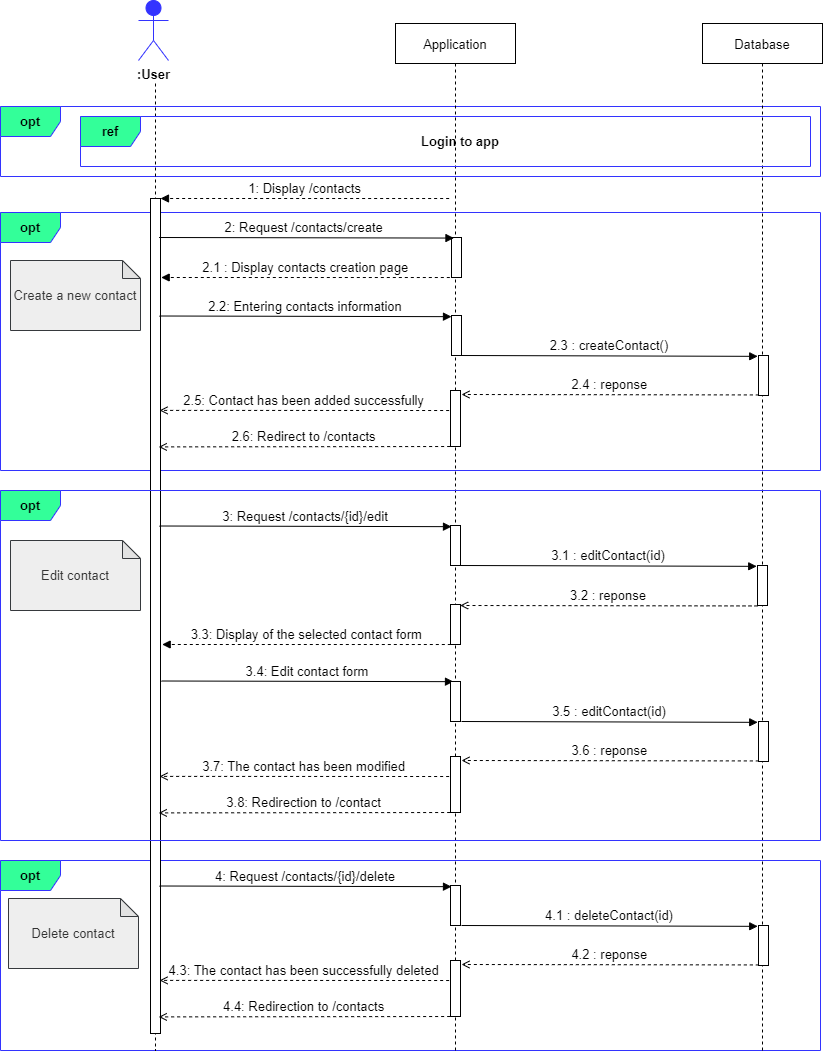

The diagram above was exported from draw.io. Its source (the exported page's mxGraphModel, read from the mxfile embedded in the PNG):
<mxGraphModel dx="1038" dy="641" grid="1" gridSize="10" guides="1" tooltips="1" connect="1" arrows="1" fold="1" page="1" pageScale="1" pageWidth="850" pageHeight="1100" math="0" shadow="0">
  <root>
    <mxCell id="PNqSRyfZp4oUOnR1Nyc5-0" />
    <mxCell id="PNqSRyfZp4oUOnR1Nyc5-1" parent="PNqSRyfZp4oUOnR1Nyc5-0" />
    <mxCell id="PNqSRyfZp4oUOnR1Nyc5-2" value="&lt;b style=&quot;font-size: 13px&quot;&gt;opt&lt;/b&gt;" style="shape=umlFrame;whiteSpace=wrap;html=1;fontColor=#000000;strokeColor=#3333FF;fillColor=#33FF99;fontSize=13;" parent="PNqSRyfZp4oUOnR1Nyc5-1" vertex="1">
      <mxGeometry x="20" y="900" width="820" height="190" as="geometry" />
    </mxCell>
    <mxCell id="PNqSRyfZp4oUOnR1Nyc5-3" value="&lt;b style=&quot;font-size: 13px&quot;&gt;opt&lt;/b&gt;" style="shape=umlFrame;whiteSpace=wrap;html=1;fontColor=#000000;strokeColor=#3333FF;fillColor=#33FF99;fontSize=13;" parent="PNqSRyfZp4oUOnR1Nyc5-1" vertex="1">
      <mxGeometry x="20" y="252" width="820" height="258" as="geometry" />
    </mxCell>
    <mxCell id="PNqSRyfZp4oUOnR1Nyc5-4" value="&lt;b style=&quot;font-size: 13px&quot;&gt;opt&lt;/b&gt;" style="shape=umlFrame;whiteSpace=wrap;html=1;fontColor=#000000;strokeColor=#3333FF;fillColor=#33FF99;fontSize=13;" parent="PNqSRyfZp4oUOnR1Nyc5-1" vertex="1">
      <mxGeometry x="20" y="146" width="820" height="70" as="geometry" />
    </mxCell>
    <mxCell id="PNqSRyfZp4oUOnR1Nyc5-5" value="Database" style="shape=umlLifeline;perimeter=lifelinePerimeter;container=1;collapsible=0;recursiveResize=0;rounded=0;shadow=0;strokeWidth=1;fontSize=13;" parent="PNqSRyfZp4oUOnR1Nyc5-1" vertex="1">
      <mxGeometry x="722" y="63" width="120" height="1027" as="geometry" />
    </mxCell>
    <mxCell id="PNqSRyfZp4oUOnR1Nyc5-6" value="" style="points=[];perimeter=orthogonalPerimeter;rounded=0;shadow=0;strokeWidth=1;fontSize=13;" parent="PNqSRyfZp4oUOnR1Nyc5-5" vertex="1">
      <mxGeometry x="56" y="332" width="10" height="40" as="geometry" />
    </mxCell>
    <mxCell id="PNqSRyfZp4oUOnR1Nyc5-7" value="" style="shape=umlLifeline;perimeter=lifelinePerimeter;container=1;collapsible=0;recursiveResize=0;rounded=0;shadow=0;strokeWidth=1;fillColor=none;strokeColor=default;fontColor=default;size=0;fontSize=13;" parent="PNqSRyfZp4oUOnR1Nyc5-1" vertex="1">
      <mxGeometry x="105" y="123" width="140" height="967" as="geometry" />
    </mxCell>
    <mxCell id="PNqSRyfZp4oUOnR1Nyc5-8" value=":User" style="shape=umlActor;verticalLabelPosition=bottom;verticalAlign=top;html=1;outlineConnect=0;fontColor=default;strokeColor=#3333FF;fillColor=#3333FF;fontStyle=1;fontSize=13;" parent="PNqSRyfZp4oUOnR1Nyc5-7" vertex="1">
      <mxGeometry x="53" y="-83" width="30" height="60" as="geometry" />
    </mxCell>
    <mxCell id="PNqSRyfZp4oUOnR1Nyc5-9" value="" style="points=[];perimeter=orthogonalPerimeter;rounded=0;shadow=0;strokeWidth=1;fontSize=13;" parent="PNqSRyfZp4oUOnR1Nyc5-7" vertex="1">
      <mxGeometry x="65" y="115" width="10" height="835" as="geometry" />
    </mxCell>
    <mxCell id="PNqSRyfZp4oUOnR1Nyc5-10" value="&lt;span style=&quot;color: rgb(51 , 51 , 51) ; font-size: 13px&quot;&gt;Delete contact&lt;/span&gt;" style="shape=note;whiteSpace=wrap;html=1;backgroundOutline=1;darkOpacity=0.05;fontSize=14;size=18;fillColor=#eeeeee;strokeColor=#36393d;fontStyle=0" parent="PNqSRyfZp4oUOnR1Nyc5-7" vertex="1">
      <mxGeometry x="-77" y="815" width="130" height="70" as="geometry" />
    </mxCell>
    <mxCell id="PNqSRyfZp4oUOnR1Nyc5-11" value="Application" style="shape=umlLifeline;perimeter=lifelinePerimeter;container=1;collapsible=0;recursiveResize=0;rounded=0;shadow=0;strokeWidth=1;fontSize=13;" parent="PNqSRyfZp4oUOnR1Nyc5-1" vertex="1">
      <mxGeometry x="415" y="63" width="120" height="1027" as="geometry" />
    </mxCell>
    <mxCell id="PNqSRyfZp4oUOnR1Nyc5-12" value="" style="points=[];perimeter=orthogonalPerimeter;rounded=0;shadow=0;strokeWidth=1;fontSize=13;" parent="PNqSRyfZp4oUOnR1Nyc5-11" vertex="1">
      <mxGeometry x="56" y="292" width="10" height="40" as="geometry" />
    </mxCell>
    <mxCell id="PNqSRyfZp4oUOnR1Nyc5-13" value="" style="html=1;points=[];perimeter=orthogonalPerimeter;fontColor=default;strokeColor=default;fillColor=default;fontSize=13;" parent="PNqSRyfZp4oUOnR1Nyc5-11" vertex="1">
      <mxGeometry x="55" y="367" width="10" height="56" as="geometry" />
    </mxCell>
    <mxCell id="PNqSRyfZp4oUOnR1Nyc5-14" value="2.2: Entering contacts information" style="verticalAlign=bottom;endArrow=block;shadow=0;strokeWidth=1;entryX=0.2;entryY=0.061;entryDx=0;entryDy=0;entryPerimeter=0;fontSize=13;" parent="PNqSRyfZp4oUOnR1Nyc5-1" edge="1">
      <mxGeometry relative="1" as="geometry">
        <mxPoint x="179" y="355.5000000000001" as="sourcePoint" />
        <mxPoint x="471" y="356.15999999999997" as="targetPoint" />
      </mxGeometry>
    </mxCell>
    <mxCell id="PNqSRyfZp4oUOnR1Nyc5-15" value="" style="points=[];perimeter=orthogonalPerimeter;rounded=0;shadow=0;strokeWidth=1;fontSize=13;" parent="PNqSRyfZp4oUOnR1Nyc5-1" vertex="1">
      <mxGeometry x="471" y="277" width="10" height="40" as="geometry" />
    </mxCell>
    <mxCell id="PNqSRyfZp4oUOnR1Nyc5-16" value="2: Request /contacts/create " style="verticalAlign=bottom;endArrow=block;shadow=0;strokeWidth=1;entryX=-0.008;entryY=0.019;entryDx=0;entryDy=0;entryPerimeter=0;fontSize=13;" parent="PNqSRyfZp4oUOnR1Nyc5-1" edge="1">
      <mxGeometry relative="1" as="geometry">
        <mxPoint x="178.53999999999996" y="277" as="sourcePoint" />
        <mxPoint x="473.46000000000004" y="277.56999999999994" as="targetPoint" />
      </mxGeometry>
    </mxCell>
    <mxCell id="PNqSRyfZp4oUOnR1Nyc5-17" value="2.3 : createContact()" style="verticalAlign=bottom;endArrow=block;shadow=0;strokeWidth=1;entryX=-0.078;entryY=0.128;entryDx=0;entryDy=0;entryPerimeter=0;fontSize=13;" parent="PNqSRyfZp4oUOnR1Nyc5-1" edge="1">
      <mxGeometry relative="1" as="geometry">
        <mxPoint x="481" y="395" as="sourcePoint" />
        <mxPoint x="777.22" y="395.8399999999999" as="targetPoint" />
      </mxGeometry>
    </mxCell>
    <mxCell id="PNqSRyfZp4oUOnR1Nyc5-18" value="2.4 : reponse" style="verticalAlign=bottom;endArrow=open;shadow=0;strokeWidth=1;dashed=1;entryX=0.488;entryY=0.335;entryDx=0;entryDy=0;entryPerimeter=0;exitX=-0.033;exitY=0.242;exitDx=0;exitDy=0;exitPerimeter=0;endFill=0;fontSize=13;" parent="PNqSRyfZp4oUOnR1Nyc5-1" edge="1">
      <mxGeometry relative="1" as="geometry">
        <mxPoint x="778.3499999999997" y="434.4399999999998" as="sourcePoint" />
        <mxPoint x="481" y="434" as="targetPoint" />
      </mxGeometry>
    </mxCell>
    <mxCell id="PNqSRyfZp4oUOnR1Nyc5-19" value="2.5: Contact has been added successfully" style="verticalAlign=bottom;endArrow=open;shadow=0;strokeWidth=1;dashed=1;exitX=-0.008;exitY=0.979;exitDx=0;exitDy=0;exitPerimeter=0;entryX=0.529;entryY=0.57;entryDx=0;entryDy=0;entryPerimeter=0;endFill=0;fontSize=13;" parent="PNqSRyfZp4oUOnR1Nyc5-1" edge="1">
      <mxGeometry relative="1" as="geometry">
        <mxPoint x="468.64000000000016" y="450.02" as="sourcePoint" />
        <mxPoint x="179.05999999999995" y="449.8899999999999" as="targetPoint" />
      </mxGeometry>
    </mxCell>
    <mxCell id="PNqSRyfZp4oUOnR1Nyc5-20" value="2.6: Redirect to /contacts" style="verticalAlign=bottom;endArrow=open;shadow=0;strokeWidth=1;dashed=1;exitX=-0.008;exitY=0.979;exitDx=0;exitDy=0;exitPerimeter=0;entryX=0.523;entryY=0.591;entryDx=0;entryDy=0;entryPerimeter=0;fontSize=13;endFill=0;" parent="PNqSRyfZp4oUOnR1Nyc5-1" edge="1">
      <mxGeometry relative="1" as="geometry">
        <mxPoint x="469.64000000000016" y="486.02" as="sourcePoint" />
        <mxPoint x="178.22000000000003" y="486.4069999999999" as="targetPoint" />
      </mxGeometry>
    </mxCell>
    <mxCell id="PNqSRyfZp4oUOnR1Nyc5-21" value="&lt;font color=&quot;#333333&quot;&gt;&lt;span style=&quot;font-size: 13px&quot;&gt;Create a new contact&lt;/span&gt;&lt;/font&gt;" style="shape=note;whiteSpace=wrap;html=1;backgroundOutline=1;darkOpacity=0.05;fontSize=14;size=18;fillColor=#eeeeee;strokeColor=#36393d;fontStyle=0" parent="PNqSRyfZp4oUOnR1Nyc5-1" vertex="1">
      <mxGeometry x="30" y="300" width="130" height="70" as="geometry" />
    </mxCell>
    <mxCell id="PNqSRyfZp4oUOnR1Nyc5-22" value="2.1 : Display contacts creation page" style="verticalAlign=bottom;endArrow=block;shadow=0;strokeWidth=1;dashed=1;exitX=-0.008;exitY=0.979;exitDx=0;exitDy=0;exitPerimeter=0;entryX=1.128;entryY=-0.021;entryDx=0;entryDy=0;entryPerimeter=0;fontSize=13;" parent="PNqSRyfZp4oUOnR1Nyc5-1" edge="1">
      <mxGeometry relative="1" as="geometry">
        <mxPoint x="469.32000000000016" y="317.02" as="sourcePoint" />
        <mxPoint x="180.6800000000003" y="316.9989999999998" as="targetPoint" />
      </mxGeometry>
    </mxCell>
    <mxCell id="PNqSRyfZp4oUOnR1Nyc5-23" value="&lt;b style=&quot;font-size: 13px;&quot;&gt;ref&lt;/b&gt;" style="shape=umlFrame;whiteSpace=wrap;html=1;fontColor=#000000;strokeColor=#3333FF;fillColor=#33FF99;fontSize=13;" parent="PNqSRyfZp4oUOnR1Nyc5-1" vertex="1">
      <mxGeometry x="100" y="156" width="730" height="50" as="geometry" />
    </mxCell>
    <mxCell id="PNqSRyfZp4oUOnR1Nyc5-24" value="Login to app" style="text;html=1;align=center;verticalAlign=middle;whiteSpace=wrap;rounded=0;fontSize=13;fontStyle=1;fontColor=#000000;" parent="PNqSRyfZp4oUOnR1Nyc5-1" vertex="1">
      <mxGeometry x="160" y="156" width="640" height="50" as="geometry" />
    </mxCell>
    <mxCell id="PNqSRyfZp4oUOnR1Nyc5-25" value="1: Display /contacts" style="verticalAlign=bottom;endArrow=block;shadow=0;strokeWidth=1;dashed=1;exitX=-0.008;exitY=0.979;exitDx=0;exitDy=0;exitPerimeter=0;entryX=1.128;entryY=-0.021;entryDx=0;entryDy=0;entryPerimeter=0;fontSize=13;" parent="PNqSRyfZp4oUOnR1Nyc5-1" edge="1">
      <mxGeometry relative="1" as="geometry">
        <mxPoint x="468.64000000000016" y="238.01999999999998" as="sourcePoint" />
        <mxPoint x="180.00000000000028" y="237.9989999999998" as="targetPoint" />
      </mxGeometry>
    </mxCell>
    <mxCell id="PNqSRyfZp4oUOnR1Nyc5-26" value="&lt;b style=&quot;font-size: 13px&quot;&gt;opt&lt;/b&gt;" style="shape=umlFrame;whiteSpace=wrap;html=1;fontColor=#000000;strokeColor=#3333FF;fillColor=#33FF99;fontSize=13;" parent="PNqSRyfZp4oUOnR1Nyc5-1" vertex="1">
      <mxGeometry x="20" y="530" width="820" height="350" as="geometry" />
    </mxCell>
    <mxCell id="PNqSRyfZp4oUOnR1Nyc5-27" value="" style="points=[];perimeter=orthogonalPerimeter;rounded=0;shadow=0;strokeWidth=1;fontSize=13;" parent="PNqSRyfZp4oUOnR1Nyc5-1" vertex="1">
      <mxGeometry x="778" y="761" width="10" height="40" as="geometry" />
    </mxCell>
    <mxCell id="PNqSRyfZp4oUOnR1Nyc5-28" value="" style="html=1;points=[];perimeter=orthogonalPerimeter;fontColor=default;strokeColor=default;fillColor=default;fontSize=13;" parent="PNqSRyfZp4oUOnR1Nyc5-1" vertex="1">
      <mxGeometry x="470" y="796" width="10" height="56" as="geometry" />
    </mxCell>
    <mxCell id="PNqSRyfZp4oUOnR1Nyc5-29" value="3: Request /contacts/{id}/edit" style="verticalAlign=bottom;endArrow=block;shadow=0;strokeWidth=1;entryX=0.2;entryY=0.061;entryDx=0;entryDy=0;entryPerimeter=0;fontSize=13;" parent="PNqSRyfZp4oUOnR1Nyc5-1" edge="1">
      <mxGeometry relative="1" as="geometry">
        <mxPoint x="179" y="565.5000000000001" as="sourcePoint" />
        <mxPoint x="471" y="566.16" as="targetPoint" />
      </mxGeometry>
    </mxCell>
    <mxCell id="PNqSRyfZp4oUOnR1Nyc5-30" value="3.5 : editContact(id)" style="verticalAlign=bottom;endArrow=block;shadow=0;strokeWidth=1;entryX=-0.078;entryY=0.128;entryDx=0;entryDy=0;entryPerimeter=0;fontSize=13;" parent="PNqSRyfZp4oUOnR1Nyc5-1" edge="1">
      <mxGeometry relative="1" as="geometry">
        <mxPoint x="481" y="761" as="sourcePoint" />
        <mxPoint x="777.22" y="761.8399999999999" as="targetPoint" />
      </mxGeometry>
    </mxCell>
    <mxCell id="PNqSRyfZp4oUOnR1Nyc5-31" value="3.6 : reponse" style="verticalAlign=bottom;endArrow=open;shadow=0;strokeWidth=1;dashed=1;entryX=0.488;entryY=0.335;entryDx=0;entryDy=0;entryPerimeter=0;exitX=-0.033;exitY=0.242;exitDx=0;exitDy=0;exitPerimeter=0;endFill=0;fontSize=13;" parent="PNqSRyfZp4oUOnR1Nyc5-1" edge="1">
      <mxGeometry relative="1" as="geometry">
        <mxPoint x="778.3499999999997" y="800.4399999999998" as="sourcePoint" />
        <mxPoint x="481" y="800" as="targetPoint" />
      </mxGeometry>
    </mxCell>
    <mxCell id="PNqSRyfZp4oUOnR1Nyc5-32" value="3.7: The contact has been modified" style="verticalAlign=bottom;endArrow=open;shadow=0;strokeWidth=1;dashed=1;exitX=-0.008;exitY=0.979;exitDx=0;exitDy=0;exitPerimeter=0;entryX=0.529;entryY=0.57;entryDx=0;entryDy=0;entryPerimeter=0;endFill=0;fontSize=13;" parent="PNqSRyfZp4oUOnR1Nyc5-1" edge="1">
      <mxGeometry relative="1" as="geometry">
        <mxPoint x="468.6400000000001" y="816.02" as="sourcePoint" />
        <mxPoint x="179.05999999999995" y="815.8899999999999" as="targetPoint" />
      </mxGeometry>
    </mxCell>
    <mxCell id="PNqSRyfZp4oUOnR1Nyc5-33" value="3.8: Redirection to /contact" style="verticalAlign=bottom;endArrow=open;shadow=0;strokeWidth=1;dashed=1;exitX=-0.008;exitY=0.979;exitDx=0;exitDy=0;exitPerimeter=0;entryX=0.523;entryY=0.591;entryDx=0;entryDy=0;entryPerimeter=0;fontSize=13;endFill=0;" parent="PNqSRyfZp4oUOnR1Nyc5-1" edge="1">
      <mxGeometry relative="1" as="geometry">
        <mxPoint x="469.6400000000001" y="852.02" as="sourcePoint" />
        <mxPoint x="178.22000000000003" y="852.4069999999999" as="targetPoint" />
      </mxGeometry>
    </mxCell>
    <mxCell id="PNqSRyfZp4oUOnR1Nyc5-34" value="&lt;span style=&quot;color: rgb(51 , 51 , 51) ; font-size: 13px&quot;&gt;Edit contact&lt;/span&gt;" style="shape=note;whiteSpace=wrap;html=1;backgroundOutline=1;darkOpacity=0.05;fontSize=14;size=18;fillColor=#eeeeee;strokeColor=#36393d;fontStyle=0" parent="PNqSRyfZp4oUOnR1Nyc5-1" vertex="1">
      <mxGeometry x="30" y="580" width="130" height="70" as="geometry" />
    </mxCell>
    <mxCell id="PNqSRyfZp4oUOnR1Nyc5-35" value="3.3: Display of the selected contact form" style="verticalAlign=bottom;endArrow=block;shadow=0;strokeWidth=1;dashed=1;exitX=-0.008;exitY=0.979;exitDx=0;exitDy=0;exitPerimeter=0;entryX=1.128;entryY=-0.021;entryDx=0;entryDy=0;entryPerimeter=0;fontSize=13;" parent="PNqSRyfZp4oUOnR1Nyc5-1" edge="1">
      <mxGeometry relative="1" as="geometry">
        <mxPoint x="470.32000000000016" y="684.02" as="sourcePoint" />
        <mxPoint x="181.6800000000003" y="683.9989999999998" as="targetPoint" />
      </mxGeometry>
    </mxCell>
    <mxCell id="PNqSRyfZp4oUOnR1Nyc5-36" value="3.4: Edit contact form" style="verticalAlign=bottom;endArrow=block;shadow=0;strokeWidth=1;entryX=0.2;entryY=0.061;entryDx=0;entryDy=0;entryPerimeter=0;fontSize=13;" parent="PNqSRyfZp4oUOnR1Nyc5-1" edge="1">
      <mxGeometry relative="1" as="geometry">
        <mxPoint x="181" y="720.5" as="sourcePoint" />
        <mxPoint x="473" y="721.1599999999999" as="targetPoint" />
      </mxGeometry>
    </mxCell>
    <mxCell id="PNqSRyfZp4oUOnR1Nyc5-37" value="" style="points=[];perimeter=orthogonalPerimeter;rounded=0;shadow=0;strokeWidth=1;fontSize=13;" parent="PNqSRyfZp4oUOnR1Nyc5-1" vertex="1">
      <mxGeometry x="470" y="565" width="10" height="40" as="geometry" />
    </mxCell>
    <mxCell id="PNqSRyfZp4oUOnR1Nyc5-38" value="" style="points=[];perimeter=orthogonalPerimeter;rounded=0;shadow=0;strokeWidth=1;fontSize=13;" parent="PNqSRyfZp4oUOnR1Nyc5-1" vertex="1">
      <mxGeometry x="470" y="721" width="10" height="40" as="geometry" />
    </mxCell>
    <mxCell id="PNqSRyfZp4oUOnR1Nyc5-39" value="" style="points=[];perimeter=orthogonalPerimeter;rounded=0;shadow=0;strokeWidth=1;fontSize=13;" parent="PNqSRyfZp4oUOnR1Nyc5-1" vertex="1">
      <mxGeometry x="778" y="965" width="10" height="40" as="geometry" />
    </mxCell>
    <mxCell id="PNqSRyfZp4oUOnR1Nyc5-40" value="" style="html=1;points=[];perimeter=orthogonalPerimeter;fontColor=default;strokeColor=default;fillColor=default;fontSize=13;" parent="PNqSRyfZp4oUOnR1Nyc5-1" vertex="1">
      <mxGeometry x="470" y="1000" width="10" height="56" as="geometry" />
    </mxCell>
    <mxCell id="PNqSRyfZp4oUOnR1Nyc5-41" value="4: Request /contacts/{id}/delete" style="verticalAlign=bottom;endArrow=block;shadow=0;strokeWidth=1;entryX=0.2;entryY=0.061;entryDx=0;entryDy=0;entryPerimeter=0;fontSize=13;" parent="PNqSRyfZp4oUOnR1Nyc5-1" edge="1">
      <mxGeometry relative="1" as="geometry">
        <mxPoint x="179" y="925.5" as="sourcePoint" />
        <mxPoint x="471" y="926.1599999999999" as="targetPoint" />
      </mxGeometry>
    </mxCell>
    <mxCell id="PNqSRyfZp4oUOnR1Nyc5-42" value="4.1 : deleteContact(id)" style="verticalAlign=bottom;endArrow=block;shadow=0;strokeWidth=1;entryX=-0.078;entryY=0.128;entryDx=0;entryDy=0;entryPerimeter=0;fontSize=13;" parent="PNqSRyfZp4oUOnR1Nyc5-1" edge="1">
      <mxGeometry relative="1" as="geometry">
        <mxPoint x="481" y="965" as="sourcePoint" />
        <mxPoint x="777.22" y="965.8399999999999" as="targetPoint" />
      </mxGeometry>
    </mxCell>
    <mxCell id="PNqSRyfZp4oUOnR1Nyc5-43" value="4.2 : reponse" style="verticalAlign=bottom;endArrow=open;shadow=0;strokeWidth=1;dashed=1;entryX=0.488;entryY=0.335;entryDx=0;entryDy=0;entryPerimeter=0;exitX=-0.033;exitY=0.242;exitDx=0;exitDy=0;exitPerimeter=0;endFill=0;fontSize=13;" parent="PNqSRyfZp4oUOnR1Nyc5-1" edge="1">
      <mxGeometry relative="1" as="geometry">
        <mxPoint x="778.3499999999997" y="1004.4399999999998" as="sourcePoint" />
        <mxPoint x="481" y="1004" as="targetPoint" />
      </mxGeometry>
    </mxCell>
    <mxCell id="PNqSRyfZp4oUOnR1Nyc5-44" value="4.3: The contact has been successfully deleted" style="verticalAlign=bottom;endArrow=open;shadow=0;strokeWidth=1;dashed=1;exitX=-0.008;exitY=0.979;exitDx=0;exitDy=0;exitPerimeter=0;entryX=0.529;entryY=0.57;entryDx=0;entryDy=0;entryPerimeter=0;endFill=0;fontSize=13;" parent="PNqSRyfZp4oUOnR1Nyc5-1" edge="1">
      <mxGeometry relative="1" as="geometry">
        <mxPoint x="468.6400000000001" y="1020.02" as="sourcePoint" />
        <mxPoint x="179.05999999999995" y="1019.8899999999999" as="targetPoint" />
      </mxGeometry>
    </mxCell>
    <mxCell id="PNqSRyfZp4oUOnR1Nyc5-45" value="4.4: Redirection to /contacts" style="verticalAlign=bottom;endArrow=open;shadow=0;strokeWidth=1;dashed=1;exitX=-0.008;exitY=0.979;exitDx=0;exitDy=0;exitPerimeter=0;entryX=0.523;entryY=0.591;entryDx=0;entryDy=0;entryPerimeter=0;fontSize=13;endFill=0;" parent="PNqSRyfZp4oUOnR1Nyc5-1" edge="1">
      <mxGeometry relative="1" as="geometry">
        <mxPoint x="469.6400000000001" y="1056.02" as="sourcePoint" />
        <mxPoint x="178.22000000000003" y="1056.407" as="targetPoint" />
      </mxGeometry>
    </mxCell>
    <mxCell id="PNqSRyfZp4oUOnR1Nyc5-46" value="" style="points=[];perimeter=orthogonalPerimeter;rounded=0;shadow=0;strokeWidth=1;fontSize=13;" parent="PNqSRyfZp4oUOnR1Nyc5-1" vertex="1">
      <mxGeometry x="470" y="925" width="10" height="40" as="geometry" />
    </mxCell>
    <mxCell id="PNqSRyfZp4oUOnR1Nyc5-47" value="3.1 : editContact(id)" style="verticalAlign=bottom;endArrow=block;shadow=0;strokeWidth=1;entryX=-0.078;entryY=0.128;entryDx=0;entryDy=0;entryPerimeter=0;fontSize=13;" parent="PNqSRyfZp4oUOnR1Nyc5-1" edge="1">
      <mxGeometry relative="1" as="geometry">
        <mxPoint x="480" y="605" as="sourcePoint" />
        <mxPoint x="776.22" y="605.8399999999999" as="targetPoint" />
      </mxGeometry>
    </mxCell>
    <mxCell id="PNqSRyfZp4oUOnR1Nyc5-48" value="" style="points=[];perimeter=orthogonalPerimeter;rounded=0;shadow=0;strokeWidth=1;fontSize=13;" parent="PNqSRyfZp4oUOnR1Nyc5-1" vertex="1">
      <mxGeometry x="777" y="605" width="10" height="40" as="geometry" />
    </mxCell>
    <mxCell id="PNqSRyfZp4oUOnR1Nyc5-49" value="3.2 : reponse" style="verticalAlign=bottom;endArrow=open;shadow=0;strokeWidth=1;dashed=1;entryX=0.488;entryY=0.335;entryDx=0;entryDy=0;entryPerimeter=0;exitX=-0.033;exitY=0.242;exitDx=0;exitDy=0;exitPerimeter=0;endFill=0;fontSize=13;" parent="PNqSRyfZp4oUOnR1Nyc5-1" edge="1">
      <mxGeometry relative="1" as="geometry">
        <mxPoint x="776.9999999999995" y="645.4399999999998" as="sourcePoint" />
        <mxPoint x="479.6500000000001" y="645" as="targetPoint" />
      </mxGeometry>
    </mxCell>
    <mxCell id="PNqSRyfZp4oUOnR1Nyc5-50" value="" style="points=[];perimeter=orthogonalPerimeter;rounded=0;shadow=0;strokeWidth=1;fontSize=13;" parent="PNqSRyfZp4oUOnR1Nyc5-1" vertex="1">
      <mxGeometry x="470" y="644" width="10" height="40" as="geometry" />
    </mxCell>
  </root>
</mxGraphModel>